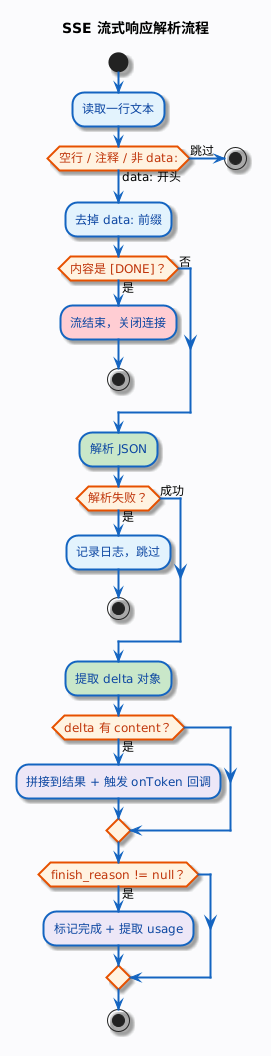

The diagram above was rendered by PlantUML. Its source (embedded in the PNG):
@startuml
skinparam backgroundColor #FAFBFC
  skinparam shadowing true                                                                                                                                              
  skinparam defaultFontName "Microsoft YaHei,Arial,sans-serif"
  skinparam defaultFontSize 12                                                                                                                                          
                  
  skinparam activity {
      BackgroundColor #E3F2FD
      BorderColor #1565C0
      BorderThickness 2
      FontColor #0D47A1
      FontSize 12
      ArrowColor #1565C0
      ArrowThickness 2
      RoundCorner 12
  }

  skinparam activityDiamond {
      BackgroundColor #FFF3E0
      BorderColor #E65100
      BorderThickness 2
      FontColor #BF360C
      FontSize 12
  }

  skinparam note {
      BackgroundColor #FFF9C4
      BorderColor #F9A825
      FontColor #5D4037
      FontSize 11
      RoundCorner 6
  }

  title SSE 流式响应解析流程

  start

  :读取一行文本;

  if (空行 / 注释 / 非 data:) then (跳过)
      stop
  else (data: 开头)
  endif

  :去掉 data: 前缀;

  if (内容是 [DONE]？) then (是)
      :流结束，关闭连接; <<#FFCDD2>>
      stop
  else (否)
  endif

  :解析 JSON; <<#C8E6C9>>

  if (解析失败？) then (是)
      :记录日志，跳过;
      stop
  else (成功)
  endif

  :提取 delta 对象; <<#C8E6C9>>

  if (delta 有 content？) then (是)
      :拼接到结果 + 触发 onToken 回调; <<#EDE7F6>>
  endif

  if (finish_reason != null？) then (是)
      :标记完成 + 提取 usage; <<#EDE7F6>>
  endif

  stop
@enduml